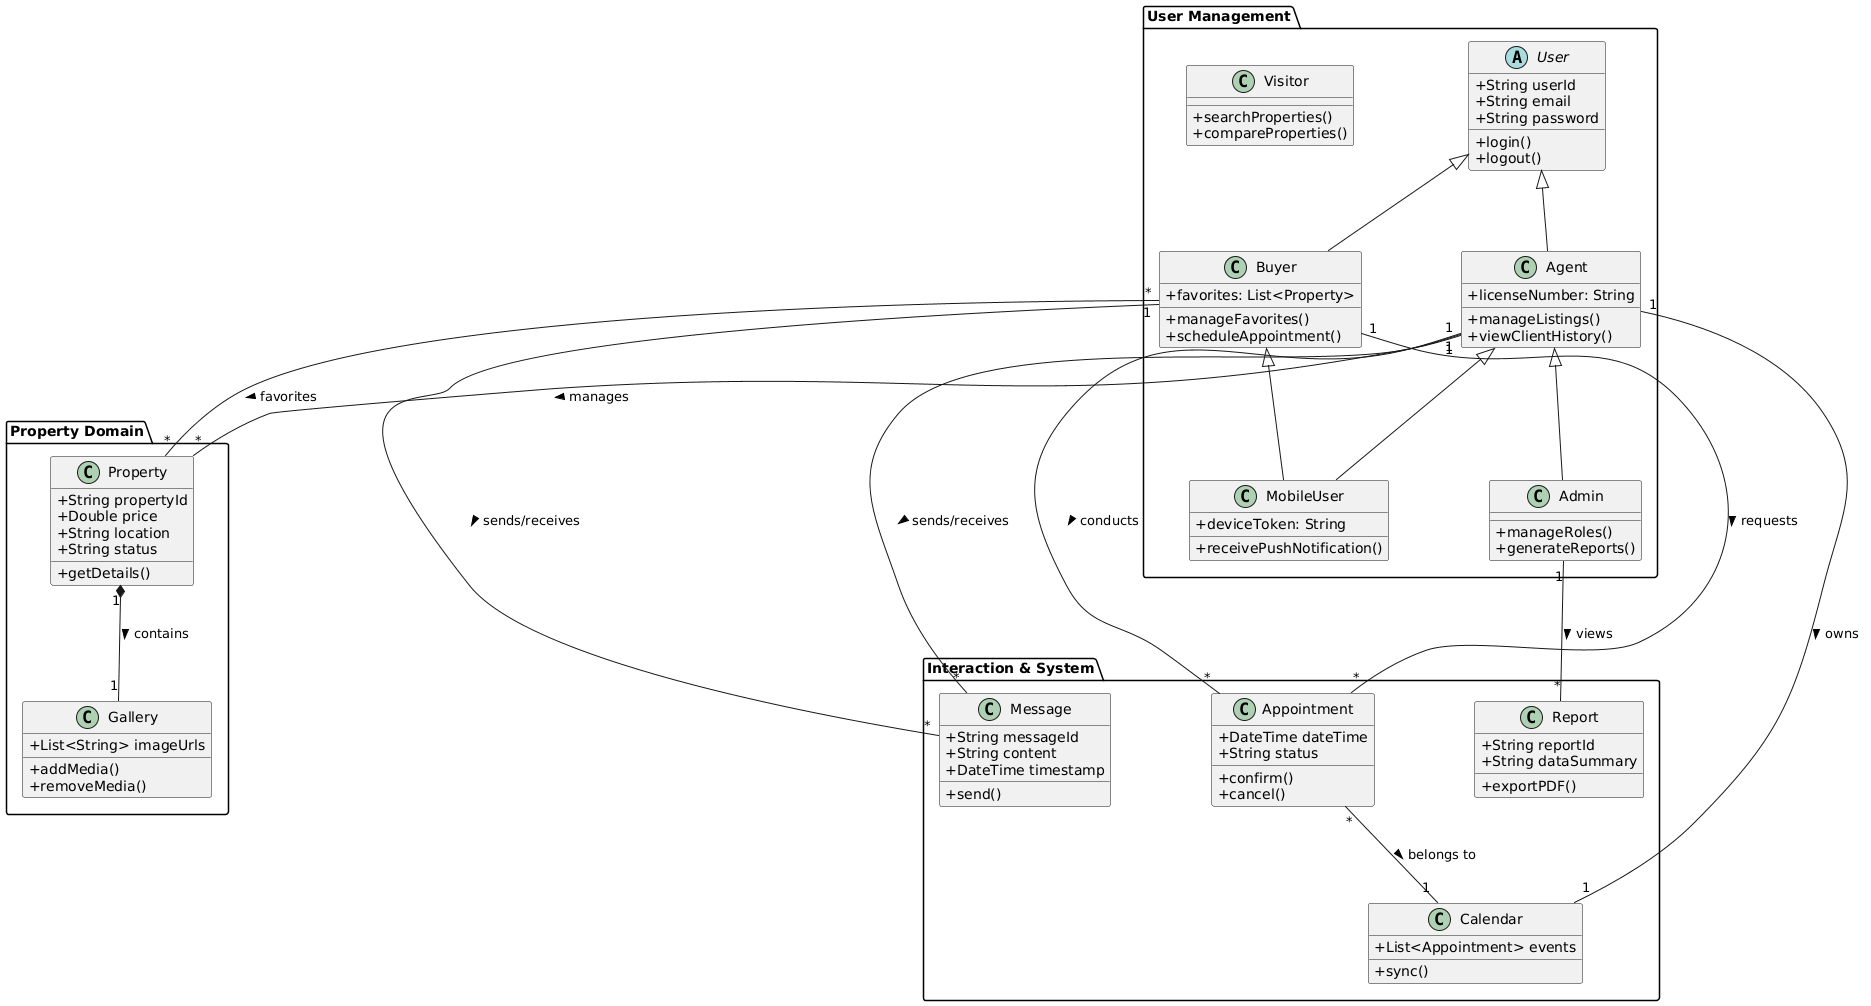

The diagram above was rendered by PlantUML. Its source (embedded in the PNG):
@startuml
skinparam classAttributeIconSize 0
skinparam shadowing false
skinparam nodesep 100
skinparam ranksep 80

package "User Management" {
    abstract class User {
        +String userId
        +String email
        +String password
        +login()
        +logout()
    }

    class Visitor {
        +searchProperties()
        +compareProperties()
    }

    class Buyer {
        +favorites: List<Property>
        +manageFavorites()
        +scheduleAppointment()
    }

    class Agent {
        +licenseNumber: String
        +manageListings()
        +viewClientHistory()
    }

    class Admin {
        +manageRoles()
        +generateReports()
    }

    class MobileUser {
        +deviceToken: String
        +receivePushNotification()
    }
}

package "Property Domain" {
    class Property {
        +String propertyId
        +Double price
        +String location
        +String status
        +getDetails()
    }

    class Gallery {
        +List<String> imageUrls
        +addMedia()
        +removeMedia()
    }
}

package "Interaction & System" {
    class Appointment {
        +DateTime dateTime
        +String status
        +confirm()
        +cancel()
    }

    class Message {
        +String messageId
        +String content
        +DateTime timestamp
        +send()
    }

    class Calendar {
        +List<Appointment> events
        +sync()
    }

    class Report {
        +String reportId
        +String dataSummary
        +exportPDF()
    }
}

' Inheritance Relationships
User <|-- Buyer
User <|-- Agent
Agent <|-- Admin
Buyer <|-- MobileUser
Agent <|-- MobileUser

' Associations
Agent "1" -- "*" Property : manages >
Property "1" *-- "1" Gallery : contains >
Buyer "*" -- "*" Property : favorites >

Buyer "1" -- "*" Appointment : requests >
Agent "1" -- "*" Appointment : conducts >
Agent "1" -- "1" Calendar : owns >
Appointment "*" -- "1" Calendar : belongs to >

Buyer "1" -- "*" Message : sends/receives >
Agent "1" -- "*" Message : sends/receives >

Admin "1" -- "*" Report : views >
@enduml